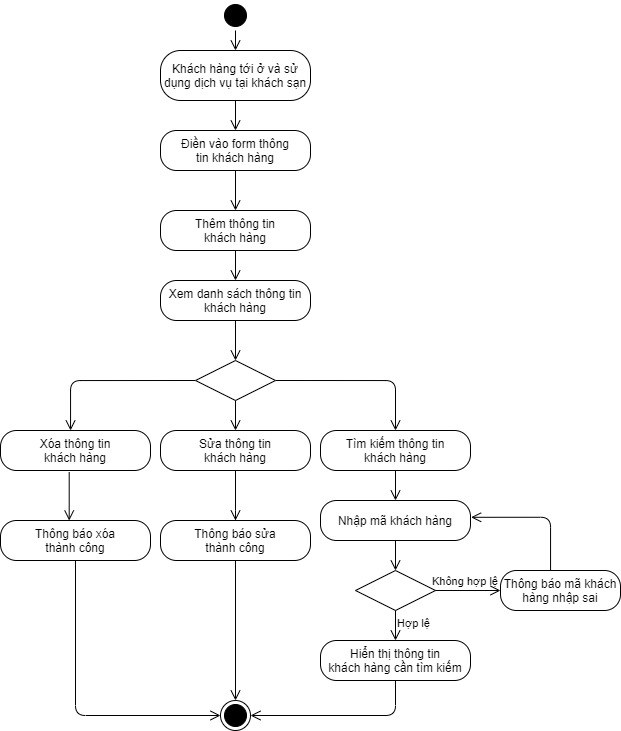

The diagram above was exported from draw.io. Its source (the exported page's mxGraphModel, read from the mxfile embedded in the PNG):
<mxGraphModel dx="1021" dy="529" grid="1" gridSize="10" guides="1" tooltips="1" connect="1" arrows="1" fold="1" page="1" pageScale="1" pageWidth="850" pageHeight="1100" math="0" shadow="0">
  <root>
    <mxCell id="0" />
    <mxCell id="1" parent="0" />
    <mxCell id="yxNr04c51VTnMCHe_Sy1-3" value="" style="ellipse;html=1;shape=startState;fillColor=#000000;" parent="1" vertex="1">
      <mxGeometry x="420" y="90" width="30" height="30" as="geometry" />
    </mxCell>
    <mxCell id="yxNr04c51VTnMCHe_Sy1-4" value="" style="edgeStyle=orthogonalEdgeStyle;html=1;verticalAlign=bottom;endArrow=open;endSize=8;" parent="1" source="yxNr04c51VTnMCHe_Sy1-3" target="yxNr04c51VTnMCHe_Sy1-5" edge="1">
      <mxGeometry relative="1" as="geometry">
        <mxPoint x="375" y="270" as="targetPoint" />
      </mxGeometry>
    </mxCell>
    <mxCell id="yxNr04c51VTnMCHe_Sy1-5" value="Khách hàng tới ở và sử dụng dịch vụ tại khách sạn" style="rounded=1;whiteSpace=wrap;html=1;arcSize=40;" parent="1" vertex="1">
      <mxGeometry x="360" y="140" width="150" height="50" as="geometry" />
    </mxCell>
    <mxCell id="yxNr04c51VTnMCHe_Sy1-6" value="" style="edgeStyle=orthogonalEdgeStyle;html=1;verticalAlign=bottom;endArrow=open;endSize=8;entryX=0.5;entryY=0;entryDx=0;entryDy=0;" parent="1" source="yxNr04c51VTnMCHe_Sy1-5" target="YSDZpmoQBOf5Xyyt9l5I-1" edge="1">
      <mxGeometry relative="1" as="geometry">
        <mxPoint x="435" y="230" as="targetPoint" />
        <Array as="points" />
      </mxGeometry>
    </mxCell>
    <mxCell id="yxNr04c51VTnMCHe_Sy1-9" value="Thêm thông tin&lt;br&gt;khách hàng" style="rounded=1;whiteSpace=wrap;html=1;arcSize=40;" parent="1" vertex="1">
      <mxGeometry x="360" y="300" width="150" height="40" as="geometry" />
    </mxCell>
    <mxCell id="yxNr04c51VTnMCHe_Sy1-10" value="" style="edgeStyle=orthogonalEdgeStyle;html=1;verticalAlign=bottom;endArrow=open;endSize=8;" parent="1" source="yxNr04c51VTnMCHe_Sy1-9" target="yxNr04c51VTnMCHe_Sy1-11" edge="1">
      <mxGeometry relative="1" as="geometry">
        <mxPoint x="330" y="490" as="targetPoint" />
      </mxGeometry>
    </mxCell>
    <mxCell id="yxNr04c51VTnMCHe_Sy1-11" value="Xem danh sách thông tin khách hàng" style="rounded=1;whiteSpace=wrap;html=1;arcSize=40;" parent="1" vertex="1">
      <mxGeometry x="360" y="370" width="150" height="40" as="geometry" />
    </mxCell>
    <mxCell id="yxNr04c51VTnMCHe_Sy1-12" value="" style="edgeStyle=orthogonalEdgeStyle;html=1;verticalAlign=bottom;endArrow=open;endSize=8;" parent="1" source="yxNr04c51VTnMCHe_Sy1-11" edge="1">
      <mxGeometry relative="1" as="geometry">
        <mxPoint x="435" y="450" as="targetPoint" />
        <Array as="points" />
      </mxGeometry>
    </mxCell>
    <mxCell id="yxNr04c51VTnMCHe_Sy1-14" value="" style="edgeStyle=orthogonalEdgeStyle;html=1;verticalAlign=bottom;endArrow=open;endSize=8;entryX=0.5;entryY=0;entryDx=0;entryDy=0;" parent="1" target="yxNr04c51VTnMCHe_Sy1-16" edge="1" source="J76gf2sPGwQmWPPksRCS-2">
      <mxGeometry relative="1" as="geometry">
        <mxPoint x="275" y="510" as="targetPoint" />
        <mxPoint x="435" y="480" as="sourcePoint" />
        <Array as="points">
          <mxPoint x="435" y="470" />
          <mxPoint x="435" y="470" />
        </Array>
      </mxGeometry>
    </mxCell>
    <mxCell id="yxNr04c51VTnMCHe_Sy1-15" value="Xóa&amp;nbsp;thông tin&lt;br&gt;khách hàng" style="rounded=1;whiteSpace=wrap;html=1;arcSize=40;" parent="1" vertex="1">
      <mxGeometry x="200" y="520" width="150" height="40" as="geometry" />
    </mxCell>
    <mxCell id="yxNr04c51VTnMCHe_Sy1-16" value="Sửa thông tin&lt;br&gt;khách hàng" style="rounded=1;whiteSpace=wrap;html=1;arcSize=40;" parent="1" vertex="1">
      <mxGeometry x="360" y="520" width="150" height="40" as="geometry" />
    </mxCell>
    <mxCell id="yxNr04c51VTnMCHe_Sy1-17" value="Tìm kiếm thông tin&lt;br&gt;khách hàng" style="rounded=1;whiteSpace=wrap;html=1;arcSize=40;" parent="1" vertex="1">
      <mxGeometry x="520" y="520" width="150" height="40" as="geometry" />
    </mxCell>
    <mxCell id="yxNr04c51VTnMCHe_Sy1-18" value="" style="edgeStyle=orthogonalEdgeStyle;html=1;verticalAlign=bottom;endArrow=open;endSize=8;entryX=0.467;entryY=0;entryDx=0;entryDy=0;entryPerimeter=0;exitX=0;exitY=0.5;exitDx=0;exitDy=0;" parent="1" source="J76gf2sPGwQmWPPksRCS-2" target="yxNr04c51VTnMCHe_Sy1-15" edge="1">
      <mxGeometry relative="1" as="geometry">
        <mxPoint x="300" y="510" as="targetPoint" />
        <mxPoint x="270" y="480" as="sourcePoint" />
        <Array as="points">
          <mxPoint x="270" y="470" />
        </Array>
      </mxGeometry>
    </mxCell>
    <mxCell id="yxNr04c51VTnMCHe_Sy1-19" value="" style="edgeStyle=orthogonalEdgeStyle;html=1;verticalAlign=bottom;endArrow=open;endSize=8;entryX=0.5;entryY=0;entryDx=0;entryDy=0;exitX=1;exitY=0.5;exitDx=0;exitDy=0;" parent="1" target="yxNr04c51VTnMCHe_Sy1-17" edge="1" source="J76gf2sPGwQmWPPksRCS-2">
      <mxGeometry relative="1" as="geometry">
        <mxPoint x="615" y="560" as="targetPoint" />
        <mxPoint x="595" y="490" as="sourcePoint" />
        <Array as="points">
          <mxPoint x="595" y="470" />
        </Array>
      </mxGeometry>
    </mxCell>
    <mxCell id="yxNr04c51VTnMCHe_Sy1-26" value="Nhập mã khách hàng" style="rounded=1;whiteSpace=wrap;html=1;arcSize=40;" parent="1" vertex="1">
      <mxGeometry x="520" y="590" width="150" height="40" as="geometry" />
    </mxCell>
    <mxCell id="yxNr04c51VTnMCHe_Sy1-27" value="" style="edgeStyle=orthogonalEdgeStyle;html=1;verticalAlign=bottom;endArrow=open;endSize=8;entryX=0.5;entryY=0;entryDx=0;entryDy=0;" parent="1" source="yxNr04c51VTnMCHe_Sy1-26" target="yxNr04c51VTnMCHe_Sy1-31" edge="1">
      <mxGeometry relative="1" as="geometry">
        <mxPoint x="595" y="690" as="targetPoint" />
      </mxGeometry>
    </mxCell>
    <mxCell id="yxNr04c51VTnMCHe_Sy1-28" value="" style="edgeStyle=orthogonalEdgeStyle;html=1;verticalAlign=bottom;endArrow=open;endSize=8;exitX=0.5;exitY=1;exitDx=0;exitDy=0;entryX=0.5;entryY=0;entryDx=0;entryDy=0;" parent="1" source="yxNr04c51VTnMCHe_Sy1-17" target="yxNr04c51VTnMCHe_Sy1-26" edge="1">
      <mxGeometry relative="1" as="geometry">
        <mxPoint x="595" y="580" as="targetPoint" />
        <mxPoint x="605" y="500" as="sourcePoint" />
        <Array as="points" />
      </mxGeometry>
    </mxCell>
    <mxCell id="yxNr04c51VTnMCHe_Sy1-31" value="" style="rhombus;whiteSpace=wrap;html=1;" parent="1" vertex="1">
      <mxGeometry x="555" y="660" width="80" height="40" as="geometry" />
    </mxCell>
    <mxCell id="yxNr04c51VTnMCHe_Sy1-32" value="" style="edgeStyle=orthogonalEdgeStyle;html=1;align=left;verticalAlign=bottom;endArrow=open;endSize=8;entryX=0;entryY=0.5;entryDx=0;entryDy=0;" parent="1" source="yxNr04c51VTnMCHe_Sy1-31" target="yxNr04c51VTnMCHe_Sy1-37" edge="1">
      <mxGeometry x="-0.6" y="10" relative="1" as="geometry">
        <mxPoint x="380" y="680" as="targetPoint" />
        <Array as="points" />
        <mxPoint as="offset" />
      </mxGeometry>
    </mxCell>
    <mxCell id="yxNr04c51VTnMCHe_Sy1-33" value="Hợp lệ" style="edgeStyle=orthogonalEdgeStyle;html=1;align=left;verticalAlign=top;endArrow=open;endSize=8;entryX=0.5;entryY=0;entryDx=0;entryDy=0;" parent="1" source="yxNr04c51VTnMCHe_Sy1-31" target="yxNr04c51VTnMCHe_Sy1-35" edge="1">
      <mxGeometry x="-1" relative="1" as="geometry">
        <mxPoint x="595" y="740" as="targetPoint" />
      </mxGeometry>
    </mxCell>
    <mxCell id="yxNr04c51VTnMCHe_Sy1-34" value="Không hợp lệ" style="text;align=center;fontStyle=0;verticalAlign=middle;spacingLeft=3;spacingRight=3;rotatable=0;points=[[0,0.5],[1,0.5]];portConstraint=eastwest;fontSize=11;" parent="1" vertex="1">
      <mxGeometry x="630" y="660" width="70" height="20" as="geometry" />
    </mxCell>
    <mxCell id="yxNr04c51VTnMCHe_Sy1-35" value="Hiển thị thông tin&lt;br&gt;khách hàng cần tìm kiếm" style="rounded=1;whiteSpace=wrap;html=1;arcSize=40;" parent="1" vertex="1">
      <mxGeometry x="520" y="730" width="150" height="40" as="geometry" />
    </mxCell>
    <mxCell id="yxNr04c51VTnMCHe_Sy1-37" value="Thông báo mã khách hàng nhập sai" style="rounded=1;whiteSpace=wrap;html=1;arcSize=40;" parent="1" vertex="1">
      <mxGeometry x="700" y="660" width="120" height="40" as="geometry" />
    </mxCell>
    <mxCell id="yxNr04c51VTnMCHe_Sy1-38" value="" style="edgeStyle=orthogonalEdgeStyle;html=1;verticalAlign=bottom;endArrow=open;endSize=8;fontSize=11;entryX=1.004;entryY=0.42;entryDx=0;entryDy=0;entryPerimeter=0;" parent="1" source="yxNr04c51VTnMCHe_Sy1-37" target="yxNr04c51VTnMCHe_Sy1-26" edge="1">
      <mxGeometry relative="1" as="geometry">
        <mxPoint x="450" y="750" as="targetPoint" />
        <Array as="points">
          <mxPoint x="750" y="607" />
        </Array>
      </mxGeometry>
    </mxCell>
    <mxCell id="yxNr04c51VTnMCHe_Sy1-40" value="" style="edgeStyle=orthogonalEdgeStyle;html=1;verticalAlign=bottom;endArrow=open;endSize=8;exitX=0.458;exitY=1.042;exitDx=0;exitDy=0;exitPerimeter=0;entryX=0.458;entryY=0;entryDx=0;entryDy=0;entryPerimeter=0;" parent="1" source="yxNr04c51VTnMCHe_Sy1-15" target="yxNr04c51VTnMCHe_Sy1-43" edge="1">
      <mxGeometry relative="1" as="geometry">
        <mxPoint x="275" y="600" as="targetPoint" />
        <mxPoint x="445" y="470" as="sourcePoint" />
        <Array as="points" />
      </mxGeometry>
    </mxCell>
    <mxCell id="yxNr04c51VTnMCHe_Sy1-42" value="" style="edgeStyle=orthogonalEdgeStyle;html=1;verticalAlign=bottom;endArrow=open;endSize=8;exitX=0.5;exitY=1;exitDx=0;exitDy=0;entryX=0.5;entryY=0;entryDx=0;entryDy=0;" parent="1" source="yxNr04c51VTnMCHe_Sy1-16" target="yxNr04c51VTnMCHe_Sy1-44" edge="1">
      <mxGeometry relative="1" as="geometry">
        <mxPoint x="435" y="790" as="targetPoint" />
        <mxPoint x="295" y="480" as="sourcePoint" />
        <Array as="points">
          <mxPoint x="435" y="610" />
        </Array>
      </mxGeometry>
    </mxCell>
    <mxCell id="yxNr04c51VTnMCHe_Sy1-43" value="Thông báo xóa&lt;br&gt;thành công" style="rounded=1;whiteSpace=wrap;html=1;arcSize=40;" parent="1" vertex="1">
      <mxGeometry x="200" y="610" width="150" height="40" as="geometry" />
    </mxCell>
    <mxCell id="yxNr04c51VTnMCHe_Sy1-44" value="Thông báo sửa&lt;br&gt;thành công" style="rounded=1;whiteSpace=wrap;html=1;arcSize=40;" parent="1" vertex="1">
      <mxGeometry x="360" y="610" width="150" height="40" as="geometry" />
    </mxCell>
    <mxCell id="yxNr04c51VTnMCHe_Sy1-45" value="" style="edgeStyle=orthogonalEdgeStyle;html=1;verticalAlign=bottom;endArrow=open;endSize=8;exitX=0.5;exitY=1;exitDx=0;exitDy=0;entryX=0;entryY=0.5;entryDx=0;entryDy=0;" parent="1" source="yxNr04c51VTnMCHe_Sy1-43" target="yxNr04c51VTnMCHe_Sy1-48" edge="1">
      <mxGeometry relative="1" as="geometry">
        <mxPoint x="275" y="819.9999999999998" as="targetPoint" />
        <mxPoint x="278.70000000000005" y="541.6800000000001" as="sourcePoint" />
        <Array as="points">
          <mxPoint x="275" y="805" />
        </Array>
      </mxGeometry>
    </mxCell>
    <mxCell id="yxNr04c51VTnMCHe_Sy1-46" value="" style="edgeStyle=orthogonalEdgeStyle;html=1;verticalAlign=bottom;endArrow=open;endSize=8;exitX=0.5;exitY=1;exitDx=0;exitDy=0;entryX=0.5;entryY=0;entryDx=0;entryDy=0;" parent="1" source="yxNr04c51VTnMCHe_Sy1-44" target="yxNr04c51VTnMCHe_Sy1-48" edge="1">
      <mxGeometry relative="1" as="geometry">
        <mxPoint x="435" y="819.9999999999998" as="targetPoint" />
        <mxPoint x="288.70000000000005" y="551.6800000000001" as="sourcePoint" />
        <Array as="points" />
      </mxGeometry>
    </mxCell>
    <mxCell id="yxNr04c51VTnMCHe_Sy1-48" value="" style="ellipse;html=1;shape=endState;fontSize=11;fillColor=#000000;" parent="1" vertex="1">
      <mxGeometry x="420" y="790" width="30" height="30" as="geometry" />
    </mxCell>
    <mxCell id="YSDZpmoQBOf5Xyyt9l5I-1" value="Điền vào form thông&lt;br&gt;tin khách hàng" style="rounded=1;whiteSpace=wrap;html=1;arcSize=40;" parent="1" vertex="1">
      <mxGeometry x="360" y="220" width="150" height="40" as="geometry" />
    </mxCell>
    <mxCell id="YSDZpmoQBOf5Xyyt9l5I-2" value="" style="edgeStyle=orthogonalEdgeStyle;html=1;verticalAlign=bottom;endArrow=open;endSize=8;entryX=0.5;entryY=0;entryDx=0;entryDy=0;exitX=0.5;exitY=1;exitDx=0;exitDy=0;" parent="1" source="YSDZpmoQBOf5Xyyt9l5I-1" target="yxNr04c51VTnMCHe_Sy1-9" edge="1">
      <mxGeometry relative="1" as="geometry">
        <mxPoint x="445" y="230" as="targetPoint" />
        <Array as="points" />
        <mxPoint x="435" y="270" as="sourcePoint" />
      </mxGeometry>
    </mxCell>
    <mxCell id="J76gf2sPGwQmWPPksRCS-2" value="" style="rhombus;whiteSpace=wrap;html=1;" vertex="1" parent="1">
      <mxGeometry x="395" y="450" width="80" height="40" as="geometry" />
    </mxCell>
    <mxCell id="J76gf2sPGwQmWPPksRCS-4" value="" style="edgeStyle=orthogonalEdgeStyle;html=1;verticalAlign=bottom;endArrow=open;endSize=8;exitX=0.5;exitY=1;exitDx=0;exitDy=0;entryX=1;entryY=0.5;entryDx=0;entryDy=0;" edge="1" parent="1" source="yxNr04c51VTnMCHe_Sy1-35" target="yxNr04c51VTnMCHe_Sy1-48">
      <mxGeometry relative="1" as="geometry">
        <mxPoint x="595" y="819.9999999999998" as="targetPoint" />
        <mxPoint x="445" y="840" as="sourcePoint" />
        <Array as="points">
          <mxPoint x="595" y="805" />
        </Array>
      </mxGeometry>
    </mxCell>
  </root>
</mxGraphModel>